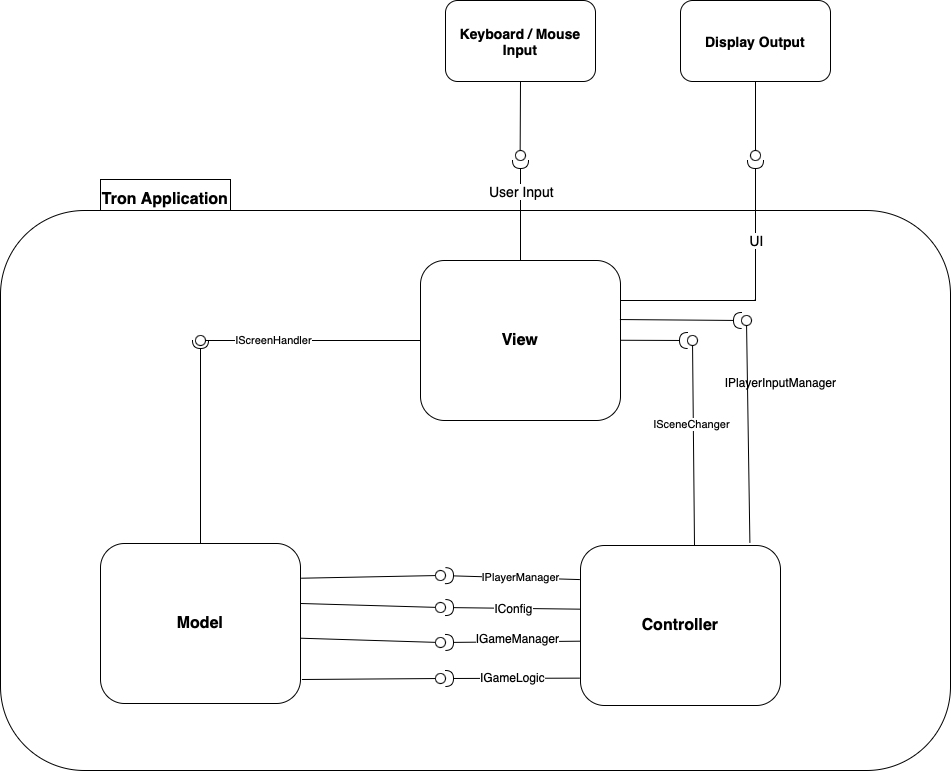

The diagram above was exported from draw.io. Its source (the exported page's mxGraphModel, read from the mxfile embedded in the PNG):
<mxGraphModel dx="2500" dy="2070" grid="1" gridSize="10" guides="1" tooltips="1" connect="1" arrows="1" fold="1" page="1" pageScale="1" pageWidth="827" pageHeight="1169" math="0" shadow="0">
  <root>
    <mxCell id="0" />
    <mxCell id="1" parent="0" />
    <mxCell id="D5n2MOHoKoYfiJTR1eTP-5" value="&lt;b&gt;Tron Application&lt;/b&gt;" style="rounded=0;whiteSpace=wrap;html=1;fontSize=16;" parent="1" vertex="1">
      <mxGeometry x="-30" y="139" width="130" height="40" as="geometry" />
    </mxCell>
    <mxCell id="D5n2MOHoKoYfiJTR1eTP-4" value="" style="rounded=1;whiteSpace=wrap;html=1;fontSize=16;" parent="1" vertex="1">
      <mxGeometry x="-130" y="170" width="950" height="560" as="geometry" />
    </mxCell>
    <mxCell id="D5n2MOHoKoYfiJTR1eTP-1" value="&lt;b&gt;&lt;font style=&quot;font-size: 16px;&quot;&gt;Model&lt;/font&gt;&lt;/b&gt;" style="rounded=1;whiteSpace=wrap;html=1;" parent="1" vertex="1">
      <mxGeometry x="-30" y="503" width="200" height="160" as="geometry" />
    </mxCell>
    <mxCell id="D5n2MOHoKoYfiJTR1eTP-2" value="&lt;b&gt;&lt;font style=&quot;font-size: 16px;&quot;&gt;View&lt;/font&gt;&lt;/b&gt;" style="rounded=1;whiteSpace=wrap;html=1;" parent="1" vertex="1">
      <mxGeometry x="290" y="220" width="200" height="160" as="geometry" />
    </mxCell>
    <mxCell id="D5n2MOHoKoYfiJTR1eTP-3" value="&lt;b&gt;&lt;font style=&quot;font-size: 16px;&quot;&gt;Controller&lt;/font&gt;&lt;/b&gt;" style="rounded=1;whiteSpace=wrap;html=1;" parent="1" vertex="1">
      <mxGeometry x="450" y="505" width="200" height="160" as="geometry" />
    </mxCell>
    <mxCell id="D5n2MOHoKoYfiJTR1eTP-11" value="" style="rounded=0;orthogonalLoop=1;jettySize=auto;html=1;endArrow=none;endFill=0;sketch=0;sourcePerimeterSpacing=0;targetPerimeterSpacing=0;fontSize=16;exitX=0.5;exitY=1;exitDx=0;exitDy=0;" parent="1" edge="1">
      <mxGeometry relative="1" as="geometry">
        <mxPoint x="389.9999999999999" y="41" as="sourcePoint" />
        <mxPoint x="389.66" y="110" as="targetPoint" />
      </mxGeometry>
    </mxCell>
    <mxCell id="D5n2MOHoKoYfiJTR1eTP-12" value="" style="rounded=0;orthogonalLoop=1;jettySize=auto;html=1;endArrow=halfCircle;endFill=0;endSize=6;strokeWidth=1;sketch=0;fontSize=16;exitX=0.5;exitY=0;exitDx=0;exitDy=0;" parent="1" source="D5n2MOHoKoYfiJTR1eTP-2" edge="1">
      <mxGeometry relative="1" as="geometry">
        <mxPoint x="464" y="366" as="sourcePoint" />
        <mxPoint x="390" y="120" as="targetPoint" />
      </mxGeometry>
    </mxCell>
    <mxCell id="D5n2MOHoKoYfiJTR1eTP-15" value="User Input" style="edgeLabel;html=1;align=center;verticalAlign=middle;resizable=0;points=[];fontSize=14;" parent="D5n2MOHoKoYfiJTR1eTP-12" vertex="1" connectable="0">
      <mxGeometry x="0.4732" y="-2" relative="1" as="geometry">
        <mxPoint x="-2" y="4" as="offset" />
      </mxGeometry>
    </mxCell>
    <mxCell id="D5n2MOHoKoYfiJTR1eTP-13" value="" style="ellipse;whiteSpace=wrap;html=1;align=center;aspect=fixed;resizable=0;points=[];outlineConnect=0;sketch=0;fontSize=16;" parent="1" vertex="1">
      <mxGeometry x="385" y="110" width="10" height="10" as="geometry" />
    </mxCell>
    <mxCell id="D5n2MOHoKoYfiJTR1eTP-14" value="&lt;b&gt;&lt;font style=&quot;font-size: 14px;&quot;&gt;Keyboard / Mouse Input&lt;/font&gt;&lt;/b&gt;" style="rounded=1;whiteSpace=wrap;html=1;" parent="1" vertex="1">
      <mxGeometry x="315" y="-40" width="150" height="81" as="geometry" />
    </mxCell>
    <mxCell id="D5n2MOHoKoYfiJTR1eTP-17" value="" style="rounded=0;orthogonalLoop=1;jettySize=auto;html=1;endArrow=halfCircle;endFill=0;endSize=6;strokeWidth=1;sketch=0;fontSize=16;exitX=1;exitY=0.5;exitDx=0;exitDy=0;" parent="1" target="D5n2MOHoKoYfiJTR1eTP-19" edge="1">
      <mxGeometry relative="1" as="geometry">
        <mxPoint x="490" y="299.76" as="sourcePoint" />
        <mxPoint x="570.0000000001137" y="299.76" as="targetPoint" />
      </mxGeometry>
    </mxCell>
    <mxCell id="D5n2MOHoKoYfiJTR1eTP-19" value="" style="ellipse;whiteSpace=wrap;html=1;align=center;aspect=fixed;resizable=0;points=[];outlineConnect=0;sketch=0;fontSize=16;" parent="1" vertex="1">
      <mxGeometry x="557" y="295" width="10" height="10" as="geometry" />
    </mxCell>
    <mxCell id="D5n2MOHoKoYfiJTR1eTP-20" value="" style="rounded=0;orthogonalLoop=1;jettySize=auto;html=1;endArrow=none;endFill=0;sketch=0;sourcePerimeterSpacing=0;targetPerimeterSpacing=0;fontSize=16;exitX=0.57;exitY=-0.001;exitDx=0;exitDy=0;exitPerimeter=0;" parent="1" source="D5n2MOHoKoYfiJTR1eTP-3" target="D5n2MOHoKoYfiJTR1eTP-19" edge="1">
      <mxGeometry relative="1" as="geometry">
        <mxPoint x="540.3399999999999" y="265.5" as="sourcePoint" />
        <mxPoint x="575" y="345" as="targetPoint" />
      </mxGeometry>
    </mxCell>
    <mxCell id="7LoMP8BVAND0gVz1HMMt-1" value="ISceneChanger" style="edgeLabel;html=1;align=center;verticalAlign=middle;resizable=0;points=[];" parent="D5n2MOHoKoYfiJTR1eTP-20" vertex="1" connectable="0">
      <mxGeometry x="0.2077" y="2" relative="1" as="geometry">
        <mxPoint as="offset" />
      </mxGeometry>
    </mxCell>
    <mxCell id="D5n2MOHoKoYfiJTR1eTP-27" value="&lt;b&gt;&lt;font style=&quot;font-size: 14px;&quot;&gt;Display Output&lt;/font&gt;&lt;/b&gt;" style="rounded=1;whiteSpace=wrap;html=1;" parent="1" vertex="1">
      <mxGeometry x="550" y="-40" width="150" height="81" as="geometry" />
    </mxCell>
    <mxCell id="A1Db5ER_89TWMjOO14Ey-11" style="edgeStyle=orthogonalEdgeStyle;rounded=0;orthogonalLoop=1;jettySize=auto;html=1;entryX=0.5;entryY=1;entryDx=0;entryDy=0;fontSize=13;endArrow=none;endFill=0;" parent="1" source="D5n2MOHoKoYfiJTR1eTP-28" target="D5n2MOHoKoYfiJTR1eTP-27" edge="1">
      <mxGeometry relative="1" as="geometry" />
    </mxCell>
    <mxCell id="D5n2MOHoKoYfiJTR1eTP-28" value="" style="ellipse;whiteSpace=wrap;html=1;align=center;aspect=fixed;resizable=0;points=[];outlineConnect=0;sketch=0;fontSize=16;" parent="1" vertex="1">
      <mxGeometry x="620" y="110" width="10" height="10" as="geometry" />
    </mxCell>
    <mxCell id="D5n2MOHoKoYfiJTR1eTP-29" value="" style="rounded=0;orthogonalLoop=1;jettySize=auto;html=1;endArrow=halfCircle;endFill=0;endSize=6;strokeWidth=1;sketch=0;fontSize=16;exitX=1;exitY=0.25;exitDx=0;exitDy=0;" parent="1" source="D5n2MOHoKoYfiJTR1eTP-2" target="D5n2MOHoKoYfiJTR1eTP-28" edge="1">
      <mxGeometry relative="1" as="geometry">
        <mxPoint x="400" y="230" as="sourcePoint" />
        <mxPoint x="400" y="130" as="targetPoint" />
        <Array as="points">
          <mxPoint x="625" y="260" />
        </Array>
      </mxGeometry>
    </mxCell>
    <mxCell id="D5n2MOHoKoYfiJTR1eTP-30" value="UI" style="edgeLabel;html=1;align=center;verticalAlign=middle;resizable=0;points=[];fontSize=14;" parent="D5n2MOHoKoYfiJTR1eTP-29" vertex="1" connectable="0">
      <mxGeometry x="0.4732" y="-2" relative="1" as="geometry">
        <mxPoint x="-2" y="7" as="offset" />
      </mxGeometry>
    </mxCell>
    <mxCell id="A1Db5ER_89TWMjOO14Ey-6" value="" style="rounded=0;orthogonalLoop=1;jettySize=auto;html=1;endArrow=halfCircle;endFill=0;endSize=6;strokeWidth=1;sketch=0;fontSize=16;exitX=0.002;exitY=0.598;exitDx=0;exitDy=0;exitPerimeter=0;" parent="1" source="D5n2MOHoKoYfiJTR1eTP-3" target="A1Db5ER_89TWMjOO14Ey-9" edge="1">
      <mxGeometry relative="1" as="geometry">
        <mxPoint x="169.80000000000018" y="584.76" as="sourcePoint" />
        <mxPoint x="364" y="585.2" as="targetPoint" />
        <Array as="points" />
      </mxGeometry>
    </mxCell>
    <mxCell id="A1Db5ER_89TWMjOO14Ey-7" value="&lt;font style=&quot;font-size: 12px;&quot;&gt;IGameManager&lt;/font&gt;" style="edgeLabel;html=1;align=center;verticalAlign=middle;resizable=0;points=[];fontSize=14;" parent="A1Db5ER_89TWMjOO14Ey-6" vertex="1" connectable="0">
      <mxGeometry x="-0.3053" y="1" relative="1" as="geometry">
        <mxPoint x="-17" y="-6" as="offset" />
      </mxGeometry>
    </mxCell>
    <mxCell id="A1Db5ER_89TWMjOO14Ey-8" value="" style="rounded=0;orthogonalLoop=1;jettySize=auto;html=1;endArrow=none;endFill=0;sketch=0;sourcePerimeterSpacing=0;targetPerimeterSpacing=0;fontSize=16;exitX=1.002;exitY=0.592;exitDx=0;exitDy=0;exitPerimeter=0;" parent="1" source="D5n2MOHoKoYfiJTR1eTP-1" target="A1Db5ER_89TWMjOO14Ey-9" edge="1">
      <mxGeometry relative="1" as="geometry">
        <mxPoint x="449.99999999999983" y="583.6799999999998" as="sourcePoint" />
        <mxPoint x="388.798818944282" y="571.1086699770494" as="targetPoint" />
        <Array as="points" />
      </mxGeometry>
    </mxCell>
    <mxCell id="A1Db5ER_89TWMjOO14Ey-9" value="" style="ellipse;whiteSpace=wrap;html=1;align=center;aspect=fixed;resizable=0;points=[];outlineConnect=0;sketch=0;fontSize=16;" parent="1" vertex="1">
      <mxGeometry x="305" y="597" width="10" height="10" as="geometry" />
    </mxCell>
    <mxCell id="XRQXdfdMVDNekCh0zY9X-1" value="" style="rounded=0;orthogonalLoop=1;jettySize=auto;html=1;endArrow=none;endFill=0;sketch=0;sourcePerimeterSpacing=0;targetPerimeterSpacing=0;exitX=0;exitY=0.5;exitDx=0;exitDy=0;" parent="1" source="D5n2MOHoKoYfiJTR1eTP-2" target="XRQXdfdMVDNekCh0zY9X-3" edge="1">
      <mxGeometry relative="1" as="geometry">
        <mxPoint x="260" y="415" as="sourcePoint" />
      </mxGeometry>
    </mxCell>
    <mxCell id="XRQXdfdMVDNekCh0zY9X-4" value="IScreenHandler" style="edgeLabel;html=1;align=center;verticalAlign=middle;resizable=0;points=[];" parent="XRQXdfdMVDNekCh0zY9X-1" vertex="1" connectable="0">
      <mxGeometry x="0.3745" y="-1" relative="1" as="geometry">
        <mxPoint as="offset" />
      </mxGeometry>
    </mxCell>
    <mxCell id="XRQXdfdMVDNekCh0zY9X-2" value="" style="rounded=0;orthogonalLoop=1;jettySize=auto;html=1;endArrow=halfCircle;endFill=0;entryX=0.5;entryY=0.5;endSize=6;strokeWidth=1;sketch=0;exitX=0.5;exitY=0;exitDx=0;exitDy=0;" parent="1" source="D5n2MOHoKoYfiJTR1eTP-1" target="XRQXdfdMVDNekCh0zY9X-3" edge="1">
      <mxGeometry relative="1" as="geometry">
        <mxPoint x="300" y="415" as="sourcePoint" />
      </mxGeometry>
    </mxCell>
    <mxCell id="XRQXdfdMVDNekCh0zY9X-3" value="" style="ellipse;whiteSpace=wrap;html=1;align=center;aspect=fixed;resizable=0;points=[];outlineConnect=0;sketch=0;" parent="1" vertex="1">
      <mxGeometry x="65" y="295" width="10" height="10" as="geometry" />
    </mxCell>
    <mxCell id="7LoMP8BVAND0gVz1HMMt-3" value="" style="rounded=0;orthogonalLoop=1;jettySize=auto;html=1;endArrow=halfCircle;endFill=0;endSize=6;strokeWidth=1;sketch=0;fontSize=16;exitX=-0.003;exitY=0.829;exitDx=0;exitDy=0;exitPerimeter=0;" parent="1" source="D5n2MOHoKoYfiJTR1eTP-3" target="7LoMP8BVAND0gVz1HMMt-6" edge="1">
      <mxGeometry relative="1" as="geometry">
        <mxPoint x="452" y="639.9999999999995" as="sourcePoint" />
        <mxPoint x="324.99999999999955" y="628.56" as="targetPoint" />
        <Array as="points" />
      </mxGeometry>
    </mxCell>
    <mxCell id="7LoMP8BVAND0gVz1HMMt-4" value="&lt;font style=&quot;font-size: 12px;&quot;&gt;IGameLogic&lt;/font&gt;" style="edgeLabel;html=1;align=center;verticalAlign=middle;resizable=0;points=[];fontSize=14;" parent="7LoMP8BVAND0gVz1HMMt-3" vertex="1" connectable="0">
      <mxGeometry x="-0.3053" y="1" relative="1" as="geometry">
        <mxPoint x="-21" y="-3" as="offset" />
      </mxGeometry>
    </mxCell>
    <mxCell id="7LoMP8BVAND0gVz1HMMt-5" value="" style="rounded=0;orthogonalLoop=1;jettySize=auto;html=1;endArrow=none;endFill=0;sketch=0;sourcePerimeterSpacing=0;targetPerimeterSpacing=0;fontSize=16;exitX=1.007;exitY=0.85;exitDx=0;exitDy=0;exitPerimeter=0;" parent="1" source="D5n2MOHoKoYfiJTR1eTP-1" target="7LoMP8BVAND0gVz1HMMt-6" edge="1">
      <mxGeometry relative="1" as="geometry">
        <mxPoint x="180" y="593" as="sourcePoint" />
        <mxPoint x="398.798818944282" y="581.1086699770494" as="targetPoint" />
        <Array as="points" />
      </mxGeometry>
    </mxCell>
    <mxCell id="7LoMP8BVAND0gVz1HMMt-6" value="" style="ellipse;whiteSpace=wrap;html=1;align=center;aspect=fixed;resizable=0;points=[];outlineConnect=0;sketch=0;fontSize=16;" parent="1" vertex="1">
      <mxGeometry x="305" y="633" width="10" height="10" as="geometry" />
    </mxCell>
    <mxCell id="7LoMP8BVAND0gVz1HMMt-7" value="" style="rounded=0;orthogonalLoop=1;jettySize=auto;html=1;endArrow=halfCircle;endFill=0;endSize=6;strokeWidth=1;sketch=0;fontSize=16;exitX=0.002;exitY=0.398;exitDx=0;exitDy=0;exitPerimeter=0;" parent="1" source="D5n2MOHoKoYfiJTR1eTP-3" target="7LoMP8BVAND0gVz1HMMt-10" edge="1">
      <mxGeometry relative="1" as="geometry">
        <mxPoint x="470" y="605" as="sourcePoint" />
        <mxPoint x="384" y="605.2" as="targetPoint" />
        <Array as="points" />
      </mxGeometry>
    </mxCell>
    <mxCell id="7LoMP8BVAND0gVz1HMMt-8" value="&lt;font style=&quot;font-size: 12px;&quot;&gt;IConfig&lt;/font&gt;" style="edgeLabel;html=1;align=center;verticalAlign=middle;resizable=0;points=[];fontSize=14;" parent="7LoMP8BVAND0gVz1HMMt-7" vertex="1" connectable="0">
      <mxGeometry x="-0.3053" y="1" relative="1" as="geometry">
        <mxPoint x="-21" y="-3" as="offset" />
      </mxGeometry>
    </mxCell>
    <mxCell id="7LoMP8BVAND0gVz1HMMt-9" value="" style="rounded=0;orthogonalLoop=1;jettySize=auto;html=1;endArrow=none;endFill=0;sketch=0;sourcePerimeterSpacing=0;targetPerimeterSpacing=0;fontSize=16;exitX=1.002;exitY=0.375;exitDx=0;exitDy=0;exitPerimeter=0;" parent="1" source="D5n2MOHoKoYfiJTR1eTP-1" target="7LoMP8BVAND0gVz1HMMt-10" edge="1">
      <mxGeometry relative="1" as="geometry">
        <mxPoint x="190" y="603" as="sourcePoint" />
        <mxPoint x="408.798818944282" y="591.1086699770494" as="targetPoint" />
        <Array as="points" />
      </mxGeometry>
    </mxCell>
    <mxCell id="7LoMP8BVAND0gVz1HMMt-10" value="" style="ellipse;whiteSpace=wrap;html=1;align=center;aspect=fixed;resizable=0;points=[];outlineConnect=0;sketch=0;fontSize=16;" parent="1" vertex="1">
      <mxGeometry x="305" y="562" width="10" height="10" as="geometry" />
    </mxCell>
    <mxCell id="7LoMP8BVAND0gVz1HMMt-11" value="" style="rounded=0;orthogonalLoop=1;jettySize=auto;html=1;endArrow=halfCircle;endFill=0;endSize=6;strokeWidth=1;sketch=0;fontSize=16;exitX=-0.003;exitY=0.213;exitDx=0;exitDy=0;exitPerimeter=0;" parent="1" source="D5n2MOHoKoYfiJTR1eTP-3" target="7LoMP8BVAND0gVz1HMMt-14" edge="1">
      <mxGeometry relative="1" as="geometry">
        <mxPoint x="480" y="615" as="sourcePoint" />
        <mxPoint x="394" y="615.2" as="targetPoint" />
        <Array as="points" />
      </mxGeometry>
    </mxCell>
    <mxCell id="7LoMP8BVAND0gVz1HMMt-15" value="IPlayerManager" style="edgeLabel;html=1;align=center;verticalAlign=middle;resizable=0;points=[];" parent="7LoMP8BVAND0gVz1HMMt-11" vertex="1" connectable="0">
      <mxGeometry x="-0.1012" y="-1" relative="1" as="geometry">
        <mxPoint as="offset" />
      </mxGeometry>
    </mxCell>
    <mxCell id="7LoMP8BVAND0gVz1HMMt-13" value="" style="rounded=0;orthogonalLoop=1;jettySize=auto;html=1;endArrow=none;endFill=0;sketch=0;sourcePerimeterSpacing=0;targetPerimeterSpacing=0;fontSize=16;exitX=1.003;exitY=0.217;exitDx=0;exitDy=0;exitPerimeter=0;" parent="1" source="D5n2MOHoKoYfiJTR1eTP-1" target="7LoMP8BVAND0gVz1HMMt-14" edge="1">
      <mxGeometry relative="1" as="geometry">
        <mxPoint x="200" y="613" as="sourcePoint" />
        <mxPoint x="418.798818944282" y="601.1086699770494" as="targetPoint" />
        <Array as="points" />
      </mxGeometry>
    </mxCell>
    <mxCell id="7LoMP8BVAND0gVz1HMMt-14" value="" style="ellipse;whiteSpace=wrap;html=1;align=center;aspect=fixed;resizable=0;points=[];outlineConnect=0;sketch=0;fontSize=16;" parent="1" vertex="1">
      <mxGeometry x="305" y="530" width="10" height="10" as="geometry" />
    </mxCell>
    <mxCell id="7LoMP8BVAND0gVz1HMMt-16" value="" style="rounded=0;orthogonalLoop=1;jettySize=auto;html=1;endArrow=halfCircle;endFill=0;endSize=6;strokeWidth=1;sketch=0;fontSize=16;exitX=0.997;exitY=0.369;exitDx=0;exitDy=0;exitPerimeter=0;" parent="1" source="D5n2MOHoKoYfiJTR1eTP-2" target="7LoMP8BVAND0gVz1HMMt-19" edge="1">
      <mxGeometry relative="1" as="geometry">
        <mxPoint x="490" y="625" as="sourcePoint" />
        <mxPoint x="404" y="625.2" as="targetPoint" />
        <Array as="points" />
      </mxGeometry>
    </mxCell>
    <mxCell id="7LoMP8BVAND0gVz1HMMt-17" value="&lt;font style=&quot;font-size: 12px;&quot;&gt;IPlayerInputManager&lt;/font&gt;" style="edgeLabel;html=1;align=center;verticalAlign=middle;resizable=0;points=[];fontSize=14;" parent="7LoMP8BVAND0gVz1HMMt-16" vertex="1" connectable="0">
      <mxGeometry x="-0.3053" y="1" relative="1" as="geometry">
        <mxPoint x="118" y="62" as="offset" />
      </mxGeometry>
    </mxCell>
    <mxCell id="7LoMP8BVAND0gVz1HMMt-18" value="" style="rounded=0;orthogonalLoop=1;jettySize=auto;html=1;endArrow=none;endFill=0;sketch=0;sourcePerimeterSpacing=0;targetPerimeterSpacing=0;fontSize=16;exitX=0.847;exitY=-0.016;exitDx=0;exitDy=0;exitPerimeter=0;" parent="1" source="D5n2MOHoKoYfiJTR1eTP-3" target="7LoMP8BVAND0gVz1HMMt-19" edge="1">
      <mxGeometry relative="1" as="geometry">
        <mxPoint x="210" y="623" as="sourcePoint" />
        <mxPoint x="428.798818944282" y="611.1086699770494" as="targetPoint" />
        <Array as="points" />
      </mxGeometry>
    </mxCell>
    <mxCell id="7LoMP8BVAND0gVz1HMMt-19" value="" style="ellipse;whiteSpace=wrap;html=1;align=center;aspect=fixed;resizable=0;points=[];outlineConnect=0;sketch=0;fontSize=16;" parent="1" vertex="1">
      <mxGeometry x="611" y="275" width="10" height="10" as="geometry" />
    </mxCell>
  </root>
</mxGraphModel>